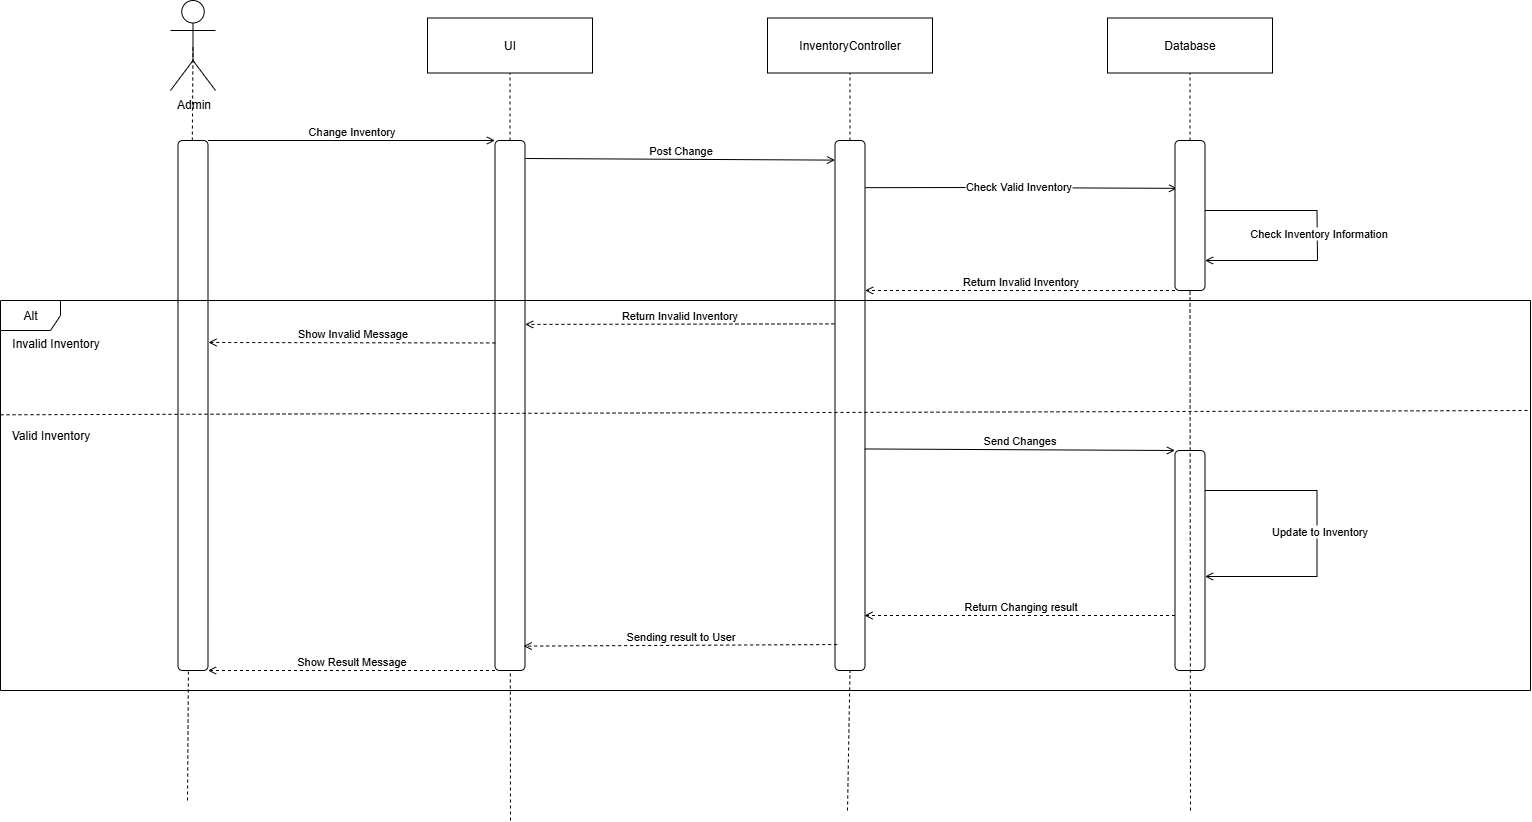

The diagram above was exported from draw.io. Its source (the exported page's mxGraphModel, read from the mxfile embedded in the PNG):
<mxGraphModel dx="902" dy="495" grid="1" gridSize="10" guides="1" tooltips="1" connect="1" arrows="1" fold="1" page="1" pageScale="1" pageWidth="1654" pageHeight="1169" background="#ffffff" math="0" shadow="0">
  <root>
    <mxCell id="0" />
    <mxCell id="1" parent="0" />
    <mxCell id="C_EASFBH3n1K_KmnGtlH-1" value="" style="rounded=1;whiteSpace=wrap;html=1;" parent="1" vertex="1">
      <mxGeometry x="901.5" y="251" width="30" height="530" as="geometry" />
    </mxCell>
    <mxCell id="C_EASFBH3n1K_KmnGtlH-2" value="Admin&lt;div&gt;&lt;br&gt;&lt;/div&gt;" style="shape=umlActor;verticalLabelPosition=bottom;verticalAlign=top;html=1;" parent="1" vertex="1">
      <mxGeometry x="237" y="111" width="45" height="90" as="geometry" />
    </mxCell>
    <mxCell id="C_EASFBH3n1K_KmnGtlH-3" value="" style="endArrow=none;dashed=1;html=1;rounded=0;entryX=0.5;entryY=0.5;entryDx=0;entryDy=0;entryPerimeter=0;" parent="1" target="C_EASFBH3n1K_KmnGtlH-2" edge="1">
      <mxGeometry width="50" height="50" relative="1" as="geometry">
        <mxPoint x="254" y="911" as="sourcePoint" />
        <mxPoint x="627" y="431" as="targetPoint" />
      </mxGeometry>
    </mxCell>
    <mxCell id="C_EASFBH3n1K_KmnGtlH-4" value="UI" style="fontStyle=0;html=1;whiteSpace=wrap;" parent="1" vertex="1">
      <mxGeometry x="494" y="128.5" width="165" height="55" as="geometry" />
    </mxCell>
    <mxCell id="C_EASFBH3n1K_KmnGtlH-5" value="" style="endArrow=none;dashed=1;html=1;rounded=0;entryX=0.5;entryY=1;entryDx=0;entryDy=0;" parent="1" source="C_EASFBH3n1K_KmnGtlH-10" target="C_EASFBH3n1K_KmnGtlH-4" edge="1">
      <mxGeometry width="50" height="50" relative="1" as="geometry">
        <mxPoint x="658.73" y="868.5" as="sourcePoint" />
        <mxPoint x="659.73" y="183.5" as="targetPoint" />
      </mxGeometry>
    </mxCell>
    <mxCell id="C_EASFBH3n1K_KmnGtlH-6" value="InventoryController" style="fontStyle=0;html=1;whiteSpace=wrap;" parent="1" vertex="1">
      <mxGeometry x="834" y="128.5" width="165" height="55" as="geometry" />
    </mxCell>
    <mxCell id="C_EASFBH3n1K_KmnGtlH-7" value="" style="endArrow=none;dashed=1;html=1;rounded=0;entryX=0.5;entryY=1;entryDx=0;entryDy=0;" parent="1" source="C_EASFBH3n1K_KmnGtlH-1" target="C_EASFBH3n1K_KmnGtlH-6" edge="1">
      <mxGeometry width="50" height="50" relative="1" as="geometry">
        <mxPoint x="917" y="471" as="sourcePoint" />
        <mxPoint x="1059.73" y="183.5" as="targetPoint" />
      </mxGeometry>
    </mxCell>
    <mxCell id="C_EASFBH3n1K_KmnGtlH-8" value="" style="rounded=1;whiteSpace=wrap;html=1;" parent="1" vertex="1">
      <mxGeometry x="244.5" y="251" width="30" height="530" as="geometry" />
    </mxCell>
    <mxCell id="C_EASFBH3n1K_KmnGtlH-9" value="" style="endArrow=none;dashed=1;html=1;rounded=0;entryX=0.5;entryY=0.5;entryDx=0;entryDy=0;entryPerimeter=0;" parent="1" target="C_EASFBH3n1K_KmnGtlH-10" edge="1">
      <mxGeometry width="50" height="50" relative="1" as="geometry">
        <mxPoint x="577" y="931" as="sourcePoint" />
        <mxPoint x="659.73" y="183.5" as="targetPoint" />
      </mxGeometry>
    </mxCell>
    <mxCell id="C_EASFBH3n1K_KmnGtlH-10" value="" style="rounded=1;whiteSpace=wrap;html=1;" parent="1" vertex="1">
      <mxGeometry x="561.5" y="251" width="30" height="530" as="geometry" />
    </mxCell>
    <mxCell id="C_EASFBH3n1K_KmnGtlH-11" value="Change Inventory" style="html=1;verticalAlign=bottom;labelBackgroundColor=none;endArrow=open;endFill=0;rounded=0;exitX=1;exitY=0;exitDx=0;exitDy=0;entryX=0;entryY=0;entryDx=0;entryDy=0;" parent="1" source="C_EASFBH3n1K_KmnGtlH-8" target="C_EASFBH3n1K_KmnGtlH-10" edge="1">
      <mxGeometry x="-0.0012" width="160" relative="1" as="geometry">
        <mxPoint x="777" y="441" as="sourcePoint" />
        <mxPoint x="937" y="441" as="targetPoint" />
        <mxPoint as="offset" />
      </mxGeometry>
    </mxCell>
    <mxCell id="C_EASFBH3n1K_KmnGtlH-12" value="&lt;div&gt;Database&lt;/div&gt;" style="fontStyle=0;html=1;whiteSpace=wrap;" parent="1" vertex="1">
      <mxGeometry x="1174" y="128.5" width="165" height="55" as="geometry" />
    </mxCell>
    <mxCell id="C_EASFBH3n1K_KmnGtlH-13" value="" style="endArrow=none;dashed=1;html=1;rounded=0;entryX=0.5;entryY=1;entryDx=0;entryDy=0;" parent="1" source="C_EASFBH3n1K_KmnGtlH-31" target="C_EASFBH3n1K_KmnGtlH-12" edge="1">
      <mxGeometry width="50" height="50" relative="1" as="geometry">
        <mxPoint x="1257" y="921" as="sourcePoint" />
        <mxPoint x="2139.73" y="183.5" as="targetPoint" />
      </mxGeometry>
    </mxCell>
    <mxCell id="C_EASFBH3n1K_KmnGtlH-14" value="" style="endArrow=none;dashed=1;html=1;rounded=0;entryX=0.5;entryY=1;entryDx=0;entryDy=0;" parent="1" target="C_EASFBH3n1K_KmnGtlH-1" edge="1">
      <mxGeometry width="50" height="50" relative="1" as="geometry">
        <mxPoint x="914" y="921" as="sourcePoint" />
        <mxPoint x="917" y="184" as="targetPoint" />
      </mxGeometry>
    </mxCell>
    <mxCell id="C_EASFBH3n1K_KmnGtlH-15" value="Post Change" style="html=1;verticalAlign=bottom;labelBackgroundColor=none;endArrow=open;endFill=0;rounded=0;entryX=0;entryY=0.037;entryDx=0;entryDy=0;entryPerimeter=0;" parent="1" target="C_EASFBH3n1K_KmnGtlH-1" edge="1">
      <mxGeometry x="-0.0012" width="160" relative="1" as="geometry">
        <mxPoint x="592" y="269" as="sourcePoint" />
        <mxPoint x="901" y="261" as="targetPoint" />
        <mxPoint as="offset" />
      </mxGeometry>
    </mxCell>
    <mxCell id="C_EASFBH3n1K_KmnGtlH-16" value="" style="html=1;verticalAlign=bottom;labelBackgroundColor=none;endArrow=open;endFill=0;rounded=0;exitX=1.011;exitY=0.089;exitDx=0;exitDy=0;entryX=0.069;entryY=0.319;entryDx=0;entryDy=0;exitPerimeter=0;entryPerimeter=0;" parent="1" source="C_EASFBH3n1K_KmnGtlH-1" target="C_EASFBH3n1K_KmnGtlH-31" edge="1">
      <mxGeometry x="-0.0012" width="160" relative="1" as="geometry">
        <mxPoint x="984" y="279.5" as="sourcePoint" />
        <mxPoint x="1293" y="282.5" as="targetPoint" />
        <mxPoint as="offset" />
        <Array as="points">
          <mxPoint x="1044" y="298" />
        </Array>
      </mxGeometry>
    </mxCell>
    <mxCell id="C_EASFBH3n1K_KmnGtlH-17" value="Check Valid Inventory" style="edgeLabel;html=1;align=center;verticalAlign=middle;resizable=0;points=[];" parent="C_EASFBH3n1K_KmnGtlH-16" vertex="1" connectable="0">
      <mxGeometry x="-0.0196" y="2" relative="1" as="geometry">
        <mxPoint as="offset" />
      </mxGeometry>
    </mxCell>
    <mxCell id="C_EASFBH3n1K_KmnGtlH-18" value="Alt" style="shape=umlFrame;whiteSpace=wrap;html=1;pointerEvents=0;" parent="1" vertex="1">
      <mxGeometry x="67" y="411" width="1530" height="390" as="geometry" />
    </mxCell>
    <mxCell id="C_EASFBH3n1K_KmnGtlH-19" value="" style="endArrow=none;dashed=1;html=1;rounded=0;exitX=-0.001;exitY=0.509;exitDx=0;exitDy=0;exitPerimeter=0;entryX=0.999;entryY=0.498;entryDx=0;entryDy=0;entryPerimeter=0;" parent="1" edge="1">
      <mxGeometry width="50" height="50" relative="1" as="geometry">
        <mxPoint x="67" y="525.29" as="sourcePoint" />
        <mxPoint x="1597.0000000000002" y="521" as="targetPoint" />
      </mxGeometry>
    </mxCell>
    <mxCell id="C_EASFBH3n1K_KmnGtlH-20" value="Invalid Inventory" style="text;html=1;align=center;verticalAlign=middle;resizable=0;points=[];autosize=1;strokeColor=none;fillColor=none;" parent="1" vertex="1">
      <mxGeometry x="67" y="439" width="110" height="30" as="geometry" />
    </mxCell>
    <mxCell id="C_EASFBH3n1K_KmnGtlH-21" value="Valid Inventory" style="text;html=1;align=center;verticalAlign=middle;resizable=0;points=[];autosize=1;strokeColor=none;fillColor=none;" parent="1" vertex="1">
      <mxGeometry x="67" y="531" width="100" height="30" as="geometry" />
    </mxCell>
    <mxCell id="C_EASFBH3n1K_KmnGtlH-22" value="Return Invalid Inventory" style="html=1;verticalAlign=bottom;labelBackgroundColor=none;endArrow=open;endFill=0;dashed=1;rounded=0;exitX=-0.018;exitY=0.346;exitDx=0;exitDy=0;exitPerimeter=0;entryX=1.006;entryY=0.347;entryDx=0;entryDy=0;entryPerimeter=0;" parent="1" source="C_EASFBH3n1K_KmnGtlH-1" target="C_EASFBH3n1K_KmnGtlH-10" edge="1">
      <mxGeometry width="160" relative="1" as="geometry">
        <mxPoint x="707" y="491" as="sourcePoint" />
        <mxPoint x="867" y="491" as="targetPoint" />
      </mxGeometry>
    </mxCell>
    <mxCell id="C_EASFBH3n1K_KmnGtlH-23" value="Show Invalid Message" style="html=1;verticalAlign=bottom;labelBackgroundColor=none;endArrow=open;endFill=0;dashed=1;rounded=0;exitX=0.008;exitY=0.382;exitDx=0;exitDy=0;exitPerimeter=0;" parent="1" source="C_EASFBH3n1K_KmnGtlH-10" edge="1">
      <mxGeometry width="160" relative="1" as="geometry">
        <mxPoint x="656" y="511" as="sourcePoint" />
        <mxPoint x="275" y="453" as="targetPoint" />
      </mxGeometry>
    </mxCell>
    <mxCell id="C_EASFBH3n1K_KmnGtlH-24" value="" style="rounded=1;whiteSpace=wrap;html=1;" parent="1" vertex="1">
      <mxGeometry x="1241.5" y="561" width="30" height="220" as="geometry" />
    </mxCell>
    <mxCell id="C_EASFBH3n1K_KmnGtlH-25" value="Send Changes" style="html=1;verticalAlign=bottom;labelBackgroundColor=none;endArrow=open;endFill=0;rounded=0;entryX=0;entryY=0;entryDx=0;entryDy=0;exitX=0.992;exitY=0.582;exitDx=0;exitDy=0;exitPerimeter=0;" parent="1" source="C_EASFBH3n1K_KmnGtlH-1" target="C_EASFBH3n1K_KmnGtlH-24" edge="1">
      <mxGeometry x="-0.0012" width="160" relative="1" as="geometry">
        <mxPoint x="737" y="261" as="sourcePoint" />
        <mxPoint x="1047" y="263" as="targetPoint" />
        <mxPoint as="offset" />
      </mxGeometry>
    </mxCell>
    <mxCell id="C_EASFBH3n1K_KmnGtlH-26" value="" style="html=1;verticalAlign=bottom;labelBackgroundColor=none;endArrow=open;endFill=0;rounded=0;exitX=1.011;exitY=0.089;exitDx=0;exitDy=0;entryX=1;entryY=0.25;entryDx=0;entryDy=0;exitPerimeter=0;" parent="1" edge="1">
      <mxGeometry x="-0.0012" width="160" relative="1" as="geometry">
        <mxPoint x="1271.5" y="601" as="sourcePoint" />
        <mxPoint x="1271.5" y="687" as="targetPoint" />
        <mxPoint as="offset" />
        <Array as="points">
          <mxPoint x="1383.5" y="601" />
          <mxPoint x="1383.5" y="687" />
        </Array>
      </mxGeometry>
    </mxCell>
    <mxCell id="C_EASFBH3n1K_KmnGtlH-27" value="Update to Inventory" style="edgeLabel;html=1;align=center;verticalAlign=middle;resizable=0;points=[];" parent="C_EASFBH3n1K_KmnGtlH-26" vertex="1" connectable="0">
      <mxGeometry x="-0.0196" y="2" relative="1" as="geometry">
        <mxPoint as="offset" />
      </mxGeometry>
    </mxCell>
    <mxCell id="C_EASFBH3n1K_KmnGtlH-28" value="Return Changing result" style="html=1;verticalAlign=bottom;labelBackgroundColor=none;endArrow=open;endFill=0;dashed=1;rounded=0;exitX=0;exitY=0.75;exitDx=0;exitDy=0;" parent="1" source="C_EASFBH3n1K_KmnGtlH-24" edge="1">
      <mxGeometry width="160" relative="1" as="geometry">
        <mxPoint x="1210.5" y="741" as="sourcePoint" />
        <mxPoint x="931" y="726" as="targetPoint" />
      </mxGeometry>
    </mxCell>
    <mxCell id="C_EASFBH3n1K_KmnGtlH-29" value="Sending result to User" style="html=1;verticalAlign=bottom;labelBackgroundColor=none;endArrow=open;endFill=0;dashed=1;rounded=0;exitX=0.073;exitY=0.951;exitDx=0;exitDy=0;exitPerimeter=0;entryX=0.955;entryY=0.954;entryDx=0;entryDy=0;entryPerimeter=0;" parent="1" source="C_EASFBH3n1K_KmnGtlH-1" target="C_EASFBH3n1K_KmnGtlH-10" edge="1">
      <mxGeometry width="160" relative="1" as="geometry">
        <mxPoint x="1076" y="451" as="sourcePoint" />
        <mxPoint x="767" y="452" as="targetPoint" />
      </mxGeometry>
    </mxCell>
    <mxCell id="C_EASFBH3n1K_KmnGtlH-30" value="Show Result Message" style="html=1;verticalAlign=bottom;labelBackgroundColor=none;endArrow=open;endFill=0;dashed=1;rounded=0;exitX=0;exitY=1;exitDx=0;exitDy=0;entryX=1;entryY=1;entryDx=0;entryDy=0;" parent="1" source="C_EASFBH3n1K_KmnGtlH-10" target="C_EASFBH3n1K_KmnGtlH-8" edge="1">
      <mxGeometry width="160" relative="1" as="geometry">
        <mxPoint x="441" y="701" as="sourcePoint" />
        <mxPoint x="127" y="703" as="targetPoint" />
      </mxGeometry>
    </mxCell>
    <mxCell id="C_EASFBH3n1K_KmnGtlH-32" value="" style="endArrow=none;dashed=1;html=1;rounded=0;entryX=0.5;entryY=1;entryDx=0;entryDy=0;" parent="1" target="C_EASFBH3n1K_KmnGtlH-31" edge="1">
      <mxGeometry width="50" height="50" relative="1" as="geometry">
        <mxPoint x="1257" y="921" as="sourcePoint" />
        <mxPoint x="1257" y="184" as="targetPoint" />
      </mxGeometry>
    </mxCell>
    <mxCell id="C_EASFBH3n1K_KmnGtlH-31" value="" style="rounded=1;whiteSpace=wrap;html=1;" parent="1" vertex="1">
      <mxGeometry x="1241.5" y="251" width="30" height="150" as="geometry" />
    </mxCell>
    <mxCell id="C_EASFBH3n1K_KmnGtlH-33" value="Return Invalid Inventory" style="html=1;verticalAlign=bottom;labelBackgroundColor=none;endArrow=open;endFill=0;dashed=1;rounded=0;entryX=1.004;entryY=0.283;entryDx=0;entryDy=0;entryPerimeter=0;exitX=0;exitY=1;exitDx=0;exitDy=0;" parent="1" source="C_EASFBH3n1K_KmnGtlH-31" target="C_EASFBH3n1K_KmnGtlH-1" edge="1">
      <mxGeometry width="160" relative="1" as="geometry">
        <mxPoint x="1237" y="361" as="sourcePoint" />
        <mxPoint x="777" y="432" as="targetPoint" />
      </mxGeometry>
    </mxCell>
    <mxCell id="C_EASFBH3n1K_KmnGtlH-34" value="" style="html=1;verticalAlign=bottom;labelBackgroundColor=none;endArrow=open;endFill=0;rounded=0;exitX=1.011;exitY=0.089;exitDx=0;exitDy=0;exitPerimeter=0;" parent="1" edge="1">
      <mxGeometry x="-0.0012" width="160" relative="1" as="geometry">
        <mxPoint x="1271.5" y="321" as="sourcePoint" />
        <mxPoint x="1271.5" y="371" as="targetPoint" />
        <mxPoint as="offset" />
        <Array as="points">
          <mxPoint x="1383.5" y="321" />
          <mxPoint x="1384" y="371" />
        </Array>
      </mxGeometry>
    </mxCell>
    <mxCell id="C_EASFBH3n1K_KmnGtlH-37" value="Check Inventory Information" style="edgeLabel;html=1;align=center;verticalAlign=middle;resizable=0;points=[];" parent="C_EASFBH3n1K_KmnGtlH-34" vertex="1" connectable="0">
      <mxGeometry x="-0.0163" y="1" relative="1" as="geometry">
        <mxPoint as="offset" />
      </mxGeometry>
    </mxCell>
  </root>
</mxGraphModel>